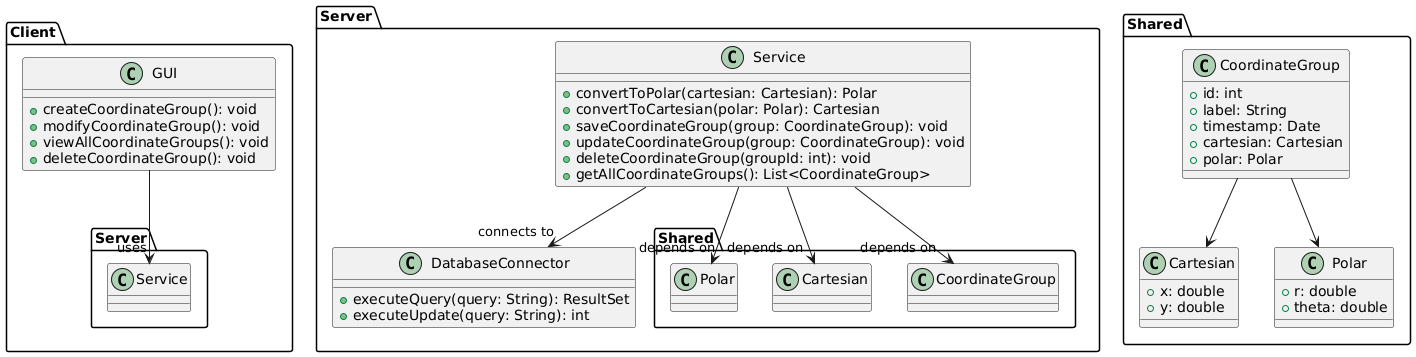

The diagram above was rendered by PlantUML. Its source (embedded in the PNG):
@startuml
package Client {
    class GUI {
        +createCoordinateGroup(): void
        +modifyCoordinateGroup(): void
        +viewAllCoordinateGroups(): void
        +deleteCoordinateGroup(): void
    }
    GUI --> "uses" Server.Service
}

package Server {
    class Service {
        +convertToPolar(cartesian: Cartesian): Polar
        +convertToCartesian(polar: Polar): Cartesian
        +saveCoordinateGroup(group: CoordinateGroup): void
        +updateCoordinateGroup(group: CoordinateGroup): void
        +deleteCoordinateGroup(groupId: int): void
        +getAllCoordinateGroups(): List<CoordinateGroup>
    }
    Service --> "depends on" Shared.CoordinateGroup
    Service --> "depends on" Shared.Cartesian
    Service --> "depends on" Shared.Polar

    class DatabaseConnector {
        +executeQuery(query: String): ResultSet
        +executeUpdate(query: String): int
    }
    Service --> "connects to" DatabaseConnector
}

package Shared {
    class CoordinateGroup {
        +id: int
        +label: String
        +timestamp: Date
        +cartesian: Cartesian
        +polar: Polar
    }

    class Cartesian {
        +x: double
        +y: double
    }

    class Polar {
        +r: double
        +theta: double
    }
    CoordinateGroup --> Cartesian
    CoordinateGroup --> Polar
}
@enduml